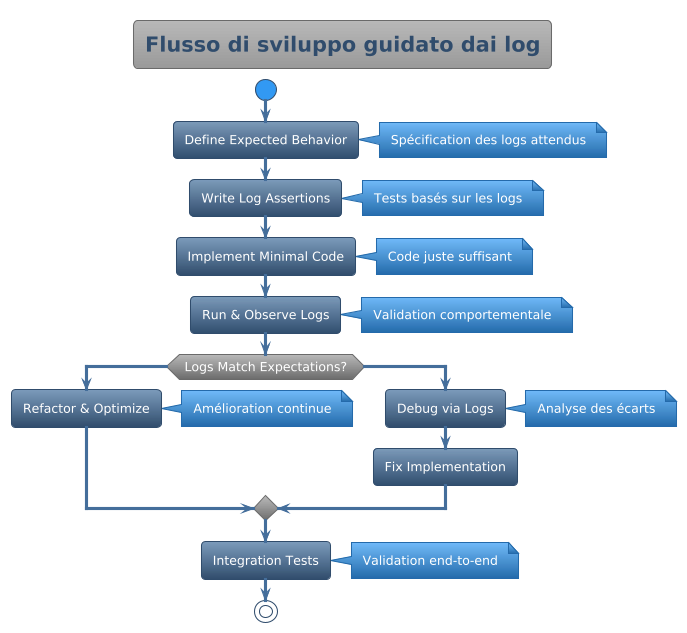

The diagram above was rendered by PlantUML. Its source (embedded in the PNG):
@startuml



skinparam backgroundColor transparent
skinparam useBetaStyle false






<style>
  root {
    BackgroundColor transparent
    FontColor #ffffff
    HyperLinkColor #fd7e14
    LineColor #304d6d
    LineThickness 1
    Margin 10
    Padding 6
    Shadowing 0.0
  }
  node {
   Padding 15
   roundcorner 20
   BackgroundColor #446e9b-#304d6d
  }
  caption {
    LineThickness 0
  }
  footer {
    LineThickness 0
  }
  groupHeader {
    BackgroundColor #999999
    FontColor #3399f3
    FontStyle bold
  }
  header {
    LineThickness 0
  }
  referenceHeader {
    BackgroundColor transparent
    FontColor #333333
    FontStyle bold
  }
  separator {
    BackgroundColor #ffffff
    FontColor transparent
    FontStyle bold
  }
  title {
	FontSize 20
	BorderRoundCorner            8
	BorderThickness 	         1
	BackgroundColor  #b8b8b8-#999999
	FontColor #446e9b
	BorderColor #999999
  }
  nwdiagDiagram {
	network {
			FontColor #ffffff
	BorderColor #304d6d
	BackgroundColor #7c9ab9-#304d6d    
		LineColor #446e9b
		LineThickness 1.0
		FontColor #304d6d
	}
	server {
			FontColor #ffffff
	BorderColor #304d6d
	BackgroundColor #7c9ab9-#304d6d
	}
	arrow {
		FontColor #304d6d
		LineColor #304d6d
	}
	group {
		BackGroundColor #eeeeee
		LineColor #a7a7a7
		LineThickness 2.0
		Margin 5
		Padding 5
	}
  }
  ganttDiagram {
	task {
			FontColor #ffffff
	BorderColor #304d6d
	BackgroundColor #7c9ab9-#304d6d
		LineColor #446e9b
		Margin 10 2 2 2
		Padding 6
	}
	note {
		FontColor #ffffff
		LineColor #246baa
		BackGroundColor #3399f3
	}
	separator {
		LineColor #999999
		BackGroundColor #999999-#6b6b6b
		FontColor #ffffff
	}
	milestone {
		FontColor #3399f3
		FontSize 16
		FontStyle italic
		BackGroundColor #999999
		LineColor #6b6b6b
	}
	timeline {
		BackgroundColor #999999
		FontColor #ffffff
	}
	closed {
		BackgroundColor #945200
		FontColor #ffffff
	}
  }
</style>
skinparam defaultFontName       "Verdana"
skinparam defaultFontSize       12
skinparam dpi                   100
skinparam shadowing             false
skinparam roundcorner           8
skinparam ParticipantPadding    40
skinparam BoxPadding            40
skinparam Padding               5
skinparam ArrowColor            #333333
skinparam stereotype {
    CBackgroundColor #b8b8b8
    CBorderColor #6b6b6b
    ABackgroundColor #4cbc5c
    ABorderColor #32a243
    IBackgroundColor #dc4e4d
    IBorderColor #900100
    EBackgroundColor #e19e4d
    EBorderColor #945200
    NBackgroundColor #70b8f7
    NBorderColor #246baa
}
skinparam title {
	FontColor	                 #304d6d
	BorderColor	                 #6b6b6b
	FontSize	    	         20
	BorderRoundCorner            8
	BorderThickness 	         1
	BackgroundColor              #b8b8b8-#999999
}

skinparam legend {
	BackgroundColor #999999
	BorderColor #6b6b6b
	FontColor #eeeeee
}

skinparam swimlane {
	BorderColor #3399f3
	BorderThickness 2
	TitleBackgroundColor  #b8b8b8-#999999
	TitleFontColor #304d6d
}


skinparam activity {
		FontColor #ffffff
	BorderColor #304d6d
	BackgroundColor #7c9ab9-#304d6d
	BarColor #3cb521
	StartColor #3399f3
	EndColor #3399f3
	DiamondBackgroundColor #b8b8b8-#6b6b6b
  	DiamondBorderColor #6b6b6b
  	DiamondFontColor #ffffff
}


skinparam participant {
		FontColor #ffffff
	BorderColor #304d6d
	BackgroundColor #7c9ab9-#304d6d
	ParticipantBorderThickness 2
}


skinparam actor {
		FontColor #ffffff
	BorderColor #304d6d
	BackgroundColor #7c9ab9-#304d6d
}


skinparam arrow {
	Thickness 3
	Color #446e9b
	FontColor #ffffff
}


skinparam sequence {
	BorderColor #446e9b
	TitleFontColor #446e9b
	BackgroundColor transparent
	StartColor #446e9b
	EndColor #446e9b
	BoxBackgroundColor transparent
	BoxBorderColor #333333
	BoxFontColor #333333
	DelayFontColor #333333
	LifeLineBorderColor #999999
	LifeLineBorderThickness 2
	LifeLineBackgroundColor #6b6b6b-#6b6b6b
	GroupBorderColor #333333
	GroupFontColor #333333
	GroupHeaderFontColor #3399f3
	GroupBackgroundColor #6b6b6b-#6b6b6b
	GroupHeaderBackgroundColor transparent
	DividerBackgroundColor #707070-#242424
    DividerBorderColor #333333
    DividerBorderThickness 2
    DividerFontColor #eeeeee
	ReferenceBackgroundColor transparent
	ReferenceBorderColor #333333
	ReferenceFontColor #333333
	ReferenceHeaderFontColor #3399f3
	ReferenceHeaderBackgroundColor #6b6b6b-#6b6b6b
	StereotypeFontColor #ffffff
}


skinparam partition {
	BorderColor #446e9b
	FontColor #446e9b
	BackgroundColor transparent
}


skinparam collections {
		FontColor #ffffff
	BorderColor #304d6d
	BackgroundColor #7c9ab9-#304d6d
}


skinparam control {
		FontColor #ffffff
	BorderColor #304d6d
	BackgroundColor #7c9ab9-#304d6d
}


skinparam entity {
		FontColor #ffffff
	BorderColor #304d6d
	BackgroundColor #7c9ab9-#304d6d
}


skinparam boundary {
		FontColor #ffffff
	BorderColor #304d6d
	BackgroundColor #7c9ab9-#304d6d
}


skinparam agent {
	BackgroundColor #d47500
	BorderColor #e19e4d
	FontColor #333333
}


skinparam note {
	BorderThickness 1
	BackgroundColor #70b8f7-#246baa
	BorderColor #246baa
	FontColor #ffffff
}


skinparam artifact {
	BackgroundColor #333333
	BorderColor #242424
	FontColor #eeeeee
}


skinparam component {
		FontColor #ffffff
	BorderColor #304d6d
	BackgroundColor #7c9ab9-#304d6d
}


skinparam interface {
	BackgroundColor  #900100
	BorderColor  #cd0200
	FontColor #333333
}


skinparam storage {
	BackgroundColor #d47500
  	BorderColor #945200
	FontColor #ffffff
}


skinparam node {
	BackgroundColor  #999999
	BorderColor #eeeeee
	FontColor #eeeeee
}


skinparam cloud {
	BackgroundColor #F2FCFE-#eeeeee
	BorderColor #F2FCFE
	FontColor #333333
}


skinparam database {
		FontColor #ffffff
	BorderColor #304d6d
	BackgroundColor #7c9ab9-#304d6d
}


skinparam class {
		FontColor #ffffff
	BorderColor #304d6d
	BackgroundColor #7c9ab9-#304d6d
	FontColor #ffffff
	HeaderBackgroundColor #7c9ab9-#446e9b
	StereotypeFontColor #eeeeee
	BorderThickness 1
	AttributeFontColor #eeeeee
	AttributeFontSize 11
}


skinparam object {
		FontColor #ffffff
	BorderColor #304d6d
	BackgroundColor #7c9ab9-#304d6d
	StereotypeFontColor #333333
	BorderThickness 1
	AttributeFontColor #ffffff
	AttributeFontSize 11
}


skinparam usecase {
		FontColor #ffffff
	BorderColor #304d6d
	BackgroundColor #7c9ab9-#304d6d
	BorderThickness 2
	StereotypeFontColor #446e9b
}


skinparam rectangle {
		FontColor #ffffff
	BorderColor #304d6d
	BackgroundColor #7c9ab9-#304d6d
	BackgroundColor #b8b8b8-#6b6b6b
	BorderThickness 2
	StereotypeFontColor #446e9b
}


skinparam package {
	BackgroundColor #b8b8b8-#6b6b6b
  	BorderColor #446e9b
	FontColor #446e9b
	BorderThickness 2
}


skinparam folder {
	BackgroundColor #b8b8b8-#6b6b6b
  	BorderColor #d47500
	FontColor #d47500
	BorderThickness 2
}


skinparam frame {
	BackgroundColor #b8b8b8-#6b6b6b
  	BorderColor #3399f3
	FontColor #3399f3
	BorderThickness 2
}


skinparam state {
		FontColor #ffffff
	BorderColor #304d6d
	BackgroundColor #7c9ab9-#304d6d
	StartColor #3399f3
	EndColor #3399f3
	AttributeFontColor #ffffff
	AttributeFontSize 11
}


skinparam queue {
		FontColor #ffffff
	BorderColor #304d6d
	BackgroundColor #7c9ab9-#304d6d
}


skinparam card {
	BackgroundColor #70b8f7-#246baa
	BorderColor #246baa
	FontColor #ffffff
}


skinparam file {
	BackgroundColor #6b6b6b-#6b6b6b
	BorderColor #eeeeee
	FontColor #eeeeee
}


skinparam stack {
		FontColor #ffffff
	BorderColor #304d6d
	BackgroundColor #7c9ab9-#304d6d
}

title Flusso di sviluppo guidato dai log
start

:Define Expected Behavior;
note right: Spécification des logs attendus

:Write Log Assertions;
note right: Tests basés sur les logs

:Implement Minimal Code;
note right: Code juste suffisant

:Run & Observe Logs;
note right: Validation comportementale

if (Logs Match Expectations?) then (yes)
  :Refactor & Optimize;
  note right: Amélioration continue
else (no)
  :Debug via Logs;
  note right: Analyse des écarts
  :Fix Implementation;
endif

:Integration Tests;
note right: Validation end-to-end

stop

@enduml